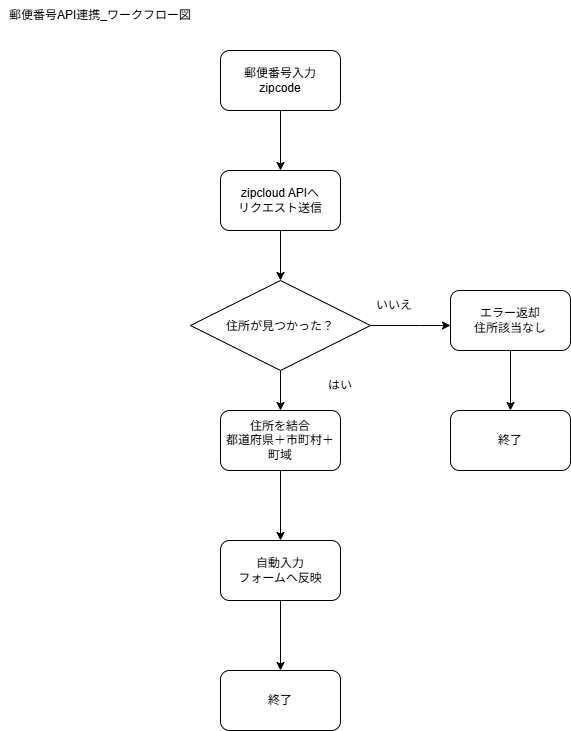

The diagram above was exported from draw.io. Its source (the exported page's mxGraphModel, read from the mxfile embedded in the PNG):
<mxGraphModel dx="603" dy="468" grid="1" gridSize="10" guides="1" tooltips="1" connect="1" arrows="1" fold="1" page="1" pageScale="1" pageWidth="827" pageHeight="1169" math="0" shadow="0">
  <root>
    <mxCell id="0" />
    <mxCell id="1" parent="0" />
    <mxCell id="bxxQ93NYm0N7G_fpEtO3-1" parent="1" style="text;html=1;whiteSpace=wrap;strokeColor=none;fillColor=none;align=center;verticalAlign=middle;rounded=0;" value="郵便番号API連携_ワークフロー図" vertex="1">
      <mxGeometry height="30" width="200" x="20" y="30" as="geometry" />
    </mxCell>
    <mxCell id="bxxQ93NYm0N7G_fpEtO3-2" parent="1" style="rounded=1;whiteSpace=wrap;html=1;" value="郵便番号入力&lt;div&gt;zipcode&lt;/div&gt;" vertex="1">
      <mxGeometry height="60" width="120" x="240" y="80" as="geometry" />
    </mxCell>
    <mxCell id="bxxQ93NYm0N7G_fpEtO3-12" edge="1" parent="1" source="bxxQ93NYm0N7G_fpEtO3-3" style="edgeStyle=orthogonalEdgeStyle;rounded=0;orthogonalLoop=1;jettySize=auto;html=1;" target="bxxQ93NYm0N7G_fpEtO3-4" value="">
      <mxGeometry relative="1" as="geometry" />
    </mxCell>
    <mxCell id="bxxQ93NYm0N7G_fpEtO3-3" parent="1" style="rounded=1;whiteSpace=wrap;html=1;" value="zipcloud APIへ&lt;div&gt;リクエスト送信&lt;/div&gt;" vertex="1">
      <mxGeometry height="60" width="120" x="240" y="200" as="geometry" />
    </mxCell>
    <mxCell id="bxxQ93NYm0N7G_fpEtO3-13" edge="1" parent="1" source="bxxQ93NYm0N7G_fpEtO3-4" style="edgeStyle=orthogonalEdgeStyle;rounded=0;orthogonalLoop=1;jettySize=auto;html=1;" target="bxxQ93NYm0N7G_fpEtO3-5" value="">
      <mxGeometry relative="1" as="geometry">
        <Array as="points">
          <mxPoint x="440" y="355" />
          <mxPoint x="440" y="355" />
        </Array>
      </mxGeometry>
    </mxCell>
    <mxCell id="bxxQ93NYm0N7G_fpEtO3-14" edge="1" parent="1" source="bxxQ93NYm0N7G_fpEtO3-4" style="edgeStyle=orthogonalEdgeStyle;rounded=0;orthogonalLoop=1;jettySize=auto;html=1;" target="bxxQ93NYm0N7G_fpEtO3-6" value="">
      <mxGeometry relative="1" as="geometry" />
    </mxCell>
    <mxCell id="bxxQ93NYm0N7G_fpEtO3-4" parent="1" style="rhombus;whiteSpace=wrap;html=1;shapeInside=1;" value="&lt;div&gt;&lt;br&gt;&lt;/div&gt;&lt;div&gt;&lt;br&gt;&lt;/div&gt;&lt;div&gt;住所が見つかった？&lt;/div&gt;" vertex="1">
      <mxGeometry height="90" width="180" x="210" y="310" as="geometry" />
    </mxCell>
    <mxCell id="bxxQ93NYm0N7G_fpEtO3-16" edge="1" parent="1" source="bxxQ93NYm0N7G_fpEtO3-5" style="edgeStyle=orthogonalEdgeStyle;rounded=0;orthogonalLoop=1;jettySize=auto;html=1;" target="bxxQ93NYm0N7G_fpEtO3-9" value="">
      <mxGeometry relative="1" as="geometry" />
    </mxCell>
    <mxCell id="bxxQ93NYm0N7G_fpEtO3-5" parent="1" style="rounded=1;whiteSpace=wrap;html=1;" value="エラー返却&lt;div&gt;住所該当なし&lt;/div&gt;" vertex="1">
      <mxGeometry height="60" width="120" x="470" y="320" as="geometry" />
    </mxCell>
    <mxCell id="bxxQ93NYm0N7G_fpEtO3-17" edge="1" parent="1" source="bxxQ93NYm0N7G_fpEtO3-6" style="edgeStyle=orthogonalEdgeStyle;rounded=0;orthogonalLoop=1;jettySize=auto;html=1;" target="bxxQ93NYm0N7G_fpEtO3-7" value="">
      <mxGeometry relative="1" as="geometry" />
    </mxCell>
    <mxCell id="bxxQ93NYm0N7G_fpEtO3-6" parent="1" style="rounded=1;whiteSpace=wrap;html=1;" value="住所を結合&lt;div&gt;都道府県＋市町村＋町域&lt;/div&gt;" vertex="1">
      <mxGeometry height="60" width="120" x="240" y="440" as="geometry" />
    </mxCell>
    <mxCell id="bxxQ93NYm0N7G_fpEtO3-18" edge="1" parent="1" source="bxxQ93NYm0N7G_fpEtO3-7" style="edgeStyle=orthogonalEdgeStyle;rounded=0;orthogonalLoop=1;jettySize=auto;html=1;" target="bxxQ93NYm0N7G_fpEtO3-8" value="">
      <mxGeometry relative="1" as="geometry" />
    </mxCell>
    <mxCell id="bxxQ93NYm0N7G_fpEtO3-7" parent="1" style="rounded=1;whiteSpace=wrap;html=1;" value="自動入力&lt;div&gt;フォームヘ反映&lt;/div&gt;" vertex="1">
      <mxGeometry height="60" width="120" x="240" y="570" as="geometry" />
    </mxCell>
    <mxCell id="bxxQ93NYm0N7G_fpEtO3-8" parent="1" style="rounded=1;whiteSpace=wrap;html=1;" value="終了" vertex="1">
      <mxGeometry height="60" width="120" x="240" y="700" as="geometry" />
    </mxCell>
    <mxCell id="bxxQ93NYm0N7G_fpEtO3-9" parent="1" style="rounded=1;whiteSpace=wrap;html=1;" value="終了" vertex="1">
      <mxGeometry height="60" width="120" x="470" y="440" as="geometry" />
    </mxCell>
    <mxCell id="bxxQ93NYm0N7G_fpEtO3-10" edge="1" parent="1" source="bxxQ93NYm0N7G_fpEtO3-2" style="endArrow=classic;html=1;rounded=0;exitX=0.5;exitY=1;exitDx=0;exitDy=0;entryX=0.5;entryY=0;entryDx=0;entryDy=0;" target="bxxQ93NYm0N7G_fpEtO3-3" value="">
      <mxGeometry height="50" relative="1" width="50" as="geometry">
        <mxPoint x="350" y="150" as="sourcePoint" />
        <mxPoint x="400" y="100" as="targetPoint" />
      </mxGeometry>
    </mxCell>
    <mxCell id="bxxQ93NYm0N7G_fpEtO3-19" parent="1" style="text;html=1;whiteSpace=wrap;strokeColor=none;fillColor=none;align=center;verticalAlign=middle;rounded=0;" value="いいえ" vertex="1">
      <mxGeometry height="30" width="60" x="384" y="320" as="geometry" />
    </mxCell>
    <mxCell id="bxxQ93NYm0N7G_fpEtO3-20" parent="1" style="text;html=1;whiteSpace=wrap;strokeColor=none;fillColor=none;align=center;verticalAlign=middle;rounded=0;" value="はい" vertex="1">
      <mxGeometry height="30" width="60" x="330" y="400" as="geometry" />
    </mxCell>
  </root>
</mxGraphModel>